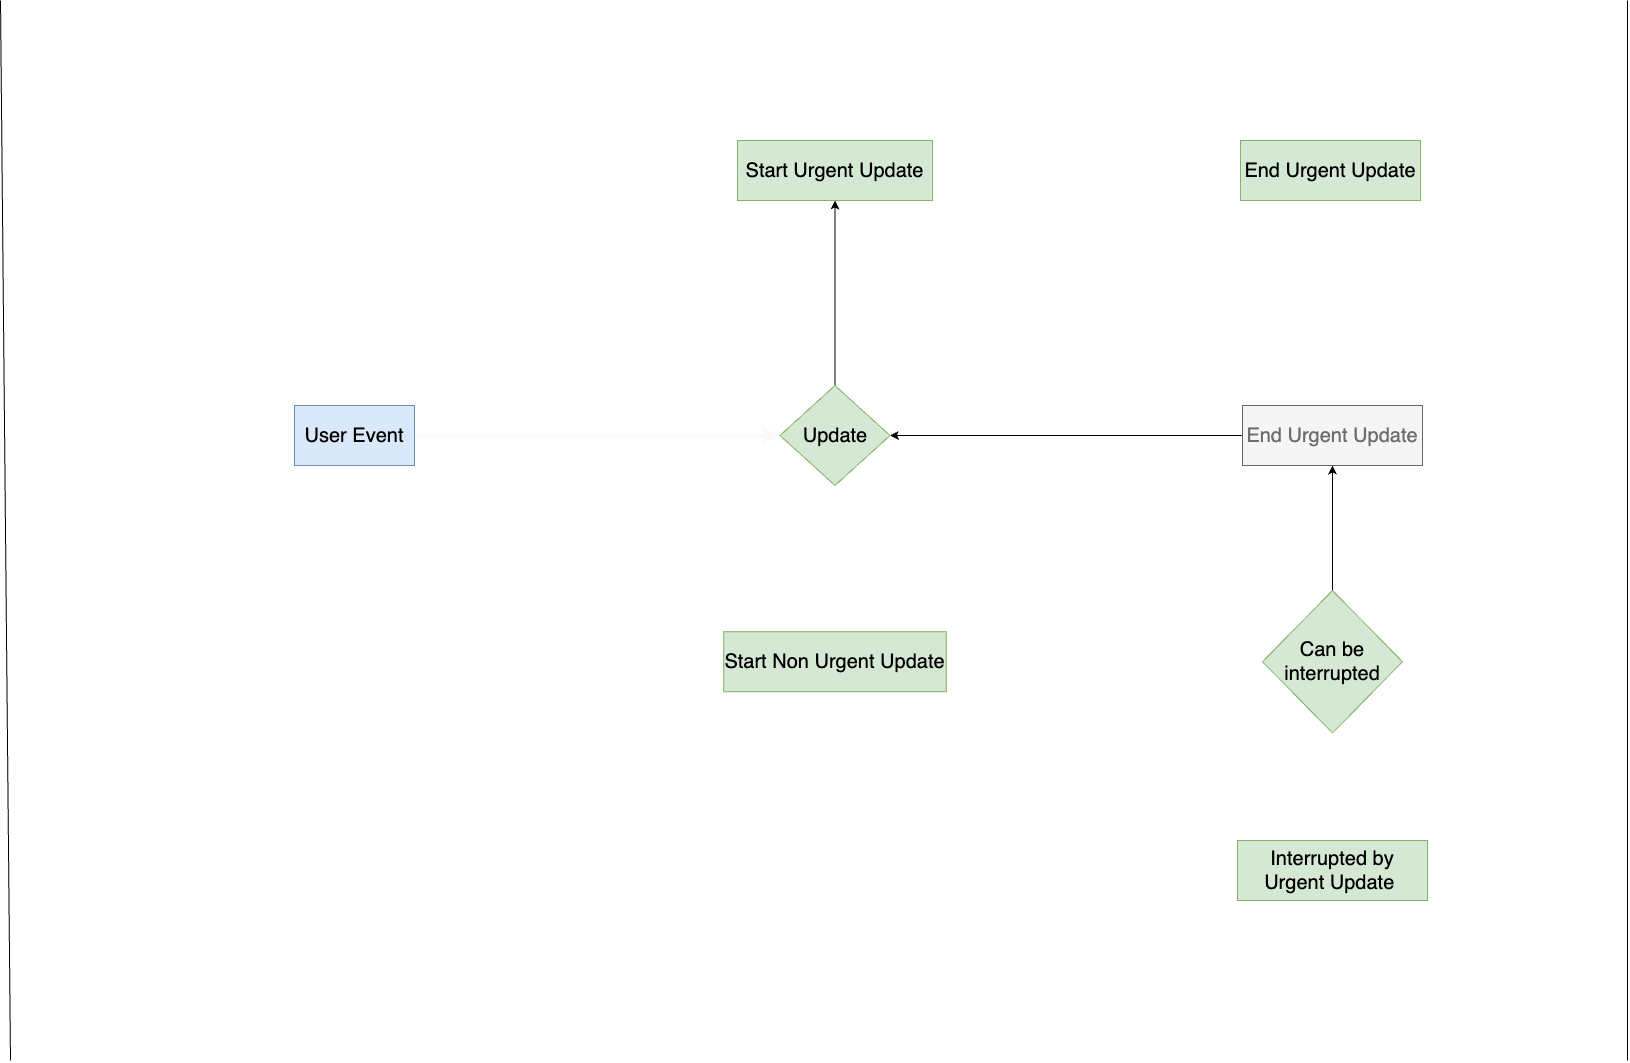

The diagram above was exported from draw.io. Its source (the exported page's mxGraphModel, read from the mxfile embedded in the PNG):
<mxGraphModel dx="2738" dy="1274" grid="1" gridSize="10" guides="1" tooltips="1" connect="1" arrows="1" fold="1" page="1" pageScale="1" pageWidth="827" pageHeight="1169" math="0" shadow="0">
  <root>
    <mxCell id="0" />
    <mxCell id="1" parent="0" />
    <mxCell id="T8t57yNTX3_q0ZcH5Wld-6" value="" style="edgeStyle=orthogonalEdgeStyle;rounded=0;orthogonalLoop=1;jettySize=auto;html=1;strokeWidth=4;strokeColor=#FAFAFA;" edge="1" parent="1" source="T8t57yNTX3_q0ZcH5Wld-4" target="T8t57yNTX3_q0ZcH5Wld-5">
      <mxGeometry relative="1" as="geometry" />
    </mxCell>
    <mxCell id="T8t57yNTX3_q0ZcH5Wld-4" value="&lt;font style=&quot;font-size: 20px;&quot;&gt;User Event&lt;/font&gt;" style="rounded=0;whiteSpace=wrap;html=1;fillColor=#dae8fc;strokeColor=#6c8ebf;" vertex="1" parent="1">
      <mxGeometry x="-533" y="535" width="120" height="60" as="geometry" />
    </mxCell>
    <mxCell id="T8t57yNTX3_q0ZcH5Wld-11" value="" style="edgeStyle=orthogonalEdgeStyle;rounded=0;orthogonalLoop=1;jettySize=auto;html=1;strokeWidth=4;strokeColor=#FFFFFF;" edge="1" parent="1" source="T8t57yNTX3_q0ZcH5Wld-5" target="T8t57yNTX3_q0ZcH5Wld-9">
      <mxGeometry relative="1" as="geometry" />
    </mxCell>
    <mxCell id="T8t57yNTX3_q0ZcH5Wld-122" style="edgeStyle=orthogonalEdgeStyle;rounded=0;orthogonalLoop=1;jettySize=auto;html=1;entryX=0.5;entryY=1;entryDx=0;entryDy=0;strokeWidth=1;strokeColor=#000000;" edge="1" parent="1" source="T8t57yNTX3_q0ZcH5Wld-5" target="T8t57yNTX3_q0ZcH5Wld-7">
      <mxGeometry relative="1" as="geometry" />
    </mxCell>
    <mxCell id="T8t57yNTX3_q0ZcH5Wld-5" value="&lt;font style=&quot;font-size: 20px;&quot;&gt;Update&lt;/font&gt;" style="rhombus;whiteSpace=wrap;html=1;fillColor=#d5e8d4;strokeColor=#82b366;rounded=0;" vertex="1" parent="1">
      <mxGeometry x="-47.5" y="515" width="110" height="100" as="geometry" />
    </mxCell>
    <mxCell id="T8t57yNTX3_q0ZcH5Wld-123" style="edgeStyle=orthogonalEdgeStyle;rounded=0;orthogonalLoop=1;jettySize=auto;html=1;entryX=0;entryY=0.5;entryDx=0;entryDy=0;strokeWidth=4;strokeColor=#ffffff;" edge="1" parent="1" source="T8t57yNTX3_q0ZcH5Wld-7" target="T8t57yNTX3_q0ZcH5Wld-14">
      <mxGeometry relative="1" as="geometry" />
    </mxCell>
    <mxCell id="T8t57yNTX3_q0ZcH5Wld-7" value="&lt;font style=&quot;font-size: 20px;&quot;&gt;Start Urgent Update&lt;/font&gt;" style="whiteSpace=wrap;html=1;fillColor=#d5e8d4;strokeColor=#82b366;rounded=0;" vertex="1" parent="1">
      <mxGeometry x="-90" y="270" width="195" height="60" as="geometry" />
    </mxCell>
    <mxCell id="T8t57yNTX3_q0ZcH5Wld-18" value="" style="edgeStyle=orthogonalEdgeStyle;rounded=0;orthogonalLoop=1;jettySize=auto;html=1;strokeWidth=4;strokeColor=#FFFFFF;" edge="1" parent="1" source="T8t57yNTX3_q0ZcH5Wld-9" target="T8t57yNTX3_q0ZcH5Wld-17">
      <mxGeometry relative="1" as="geometry" />
    </mxCell>
    <mxCell id="T8t57yNTX3_q0ZcH5Wld-9" value="&lt;font color=&quot;#000000&quot; style=&quot;font-size: 20px;&quot;&gt;Start Non Urgent Update&lt;/font&gt;" style="whiteSpace=wrap;html=1;fillColor=#d5e8d4;strokeColor=#82b366;rounded=0;" vertex="1" parent="1">
      <mxGeometry x="-103.75" y="761.25" width="222.5" height="60" as="geometry" />
    </mxCell>
    <mxCell id="T8t57yNTX3_q0ZcH5Wld-125" style="edgeStyle=orthogonalEdgeStyle;rounded=0;orthogonalLoop=1;jettySize=auto;html=1;entryX=1;entryY=0;entryDx=0;entryDy=0;strokeWidth=4;strokeColor=#ffffff;" edge="1" parent="1" source="T8t57yNTX3_q0ZcH5Wld-14" target="T8t57yNTX3_q0ZcH5Wld-5">
      <mxGeometry relative="1" as="geometry">
        <Array as="points">
          <mxPoint x="503" y="400" />
          <mxPoint x="320" y="400" />
          <mxPoint x="320" y="540" />
        </Array>
      </mxGeometry>
    </mxCell>
    <mxCell id="T8t57yNTX3_q0ZcH5Wld-14" value="&lt;font color=&quot;#000000&quot; style=&quot;font-size: 20px;&quot;&gt;End Urgent Update&lt;/font&gt;" style="whiteSpace=wrap;html=1;fillColor=#d5e8d4;strokeColor=#82b366;rounded=0;" vertex="1" parent="1">
      <mxGeometry x="413" y="270" width="180" height="60" as="geometry" />
    </mxCell>
    <mxCell id="T8t57yNTX3_q0ZcH5Wld-118" style="edgeStyle=orthogonalEdgeStyle;rounded=0;orthogonalLoop=1;jettySize=auto;html=1;" edge="1" parent="1" source="T8t57yNTX3_q0ZcH5Wld-17" target="T8t57yNTX3_q0ZcH5Wld-116">
      <mxGeometry relative="1" as="geometry" />
    </mxCell>
    <mxCell id="T8t57yNTX3_q0ZcH5Wld-120" style="edgeStyle=orthogonalEdgeStyle;rounded=0;orthogonalLoop=1;jettySize=auto;html=1;strokeWidth=4;strokeColor=#FFFFFF;" edge="1" parent="1" source="T8t57yNTX3_q0ZcH5Wld-17" target="T8t57yNTX3_q0ZcH5Wld-19">
      <mxGeometry relative="1" as="geometry" />
    </mxCell>
    <mxCell id="T8t57yNTX3_q0ZcH5Wld-17" value="&lt;font color=&quot;#000000&quot; style=&quot;font-size: 20px;&quot;&gt;Can be interrupted&lt;/font&gt;" style="rhombus;whiteSpace=wrap;html=1;fillColor=#d5e8d4;strokeColor=#82b366;rounded=0;" vertex="1" parent="1">
      <mxGeometry x="435" y="720" width="140" height="142.5" as="geometry" />
    </mxCell>
    <mxCell id="T8t57yNTX3_q0ZcH5Wld-126" style="edgeStyle=orthogonalEdgeStyle;rounded=0;orthogonalLoop=1;jettySize=auto;html=1;entryX=0;entryY=0.5;entryDx=0;entryDy=0;strokeWidth=4;strokeColor=#FFFFFF;" edge="1" parent="1" source="T8t57yNTX3_q0ZcH5Wld-19" target="T8t57yNTX3_q0ZcH5Wld-7">
      <mxGeometry relative="1" as="geometry">
        <Array as="points">
          <mxPoint x="-620" y="1000" />
          <mxPoint x="-620" y="300" />
        </Array>
      </mxGeometry>
    </mxCell>
    <mxCell id="T8t57yNTX3_q0ZcH5Wld-19" value="&lt;font color=&quot;#000000&quot; style=&quot;font-size: 20px;&quot;&gt;Interrupted&amp;nbsp;by Urgent Update&amp;nbsp;&lt;/font&gt;" style="whiteSpace=wrap;html=1;fillColor=#d5e8d4;strokeColor=#82b366;rounded=0;" vertex="1" parent="1">
      <mxGeometry x="410" y="970" width="190" height="60" as="geometry" />
    </mxCell>
    <mxCell id="T8t57yNTX3_q0ZcH5Wld-124" style="edgeStyle=orthogonalEdgeStyle;rounded=0;orthogonalLoop=1;jettySize=auto;html=1;entryX=1;entryY=0.5;entryDx=0;entryDy=0;" edge="1" parent="1" source="T8t57yNTX3_q0ZcH5Wld-116" target="T8t57yNTX3_q0ZcH5Wld-5">
      <mxGeometry relative="1" as="geometry" />
    </mxCell>
    <mxCell id="T8t57yNTX3_q0ZcH5Wld-116" value="&lt;font color=&quot;#6e6e6e&quot; style=&quot;font-size: 20px;&quot;&gt;End Urgent Update&lt;/font&gt;" style="whiteSpace=wrap;html=1;rounded=0;fillColor=#f5f5f5;strokeColor=#666666;fontColor=#333333;" vertex="1" parent="1">
      <mxGeometry x="415" y="535" width="180" height="60" as="geometry" />
    </mxCell>
    <mxCell id="T8t57yNTX3_q0ZcH5Wld-127" value="" style="endArrow=none;html=1;rounded=0;" edge="1" parent="1">
      <mxGeometry width="50" height="50" relative="1" as="geometry">
        <mxPoint x="-817" y="1190" as="sourcePoint" />
        <mxPoint x="-827" y="130" as="targetPoint" />
      </mxGeometry>
    </mxCell>
    <mxCell id="T8t57yNTX3_q0ZcH5Wld-128" value="" style="endArrow=none;html=1;rounded=0;" edge="1" parent="1">
      <mxGeometry width="50" height="50" relative="1" as="geometry">
        <mxPoint x="800" y="1190" as="sourcePoint" />
        <mxPoint x="800" y="130" as="targetPoint" />
      </mxGeometry>
    </mxCell>
  </root>
</mxGraphModel>